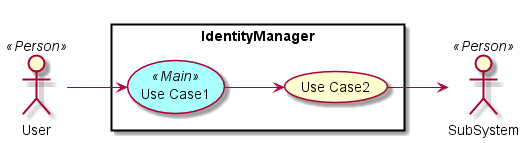

The diagram above was rendered by PlantUML. Its source (embedded in the PNG):
@startuml

left to right direction

skinparam usecase {
  BackgroudnColor #ffffaa
  BackgroundColor<<Main>> #aaffff
}
actor :User: <<Person>>
actor :SubSystem: <<Person>>


rectangle "IdentityManager" {
UseCase UC1 <<Main>> as "Use Case1"
UseCase UC2  as "Use Case2"


User --> UC1
UC1 --> UC2
UC2 --> SubSystem
}

@enduml